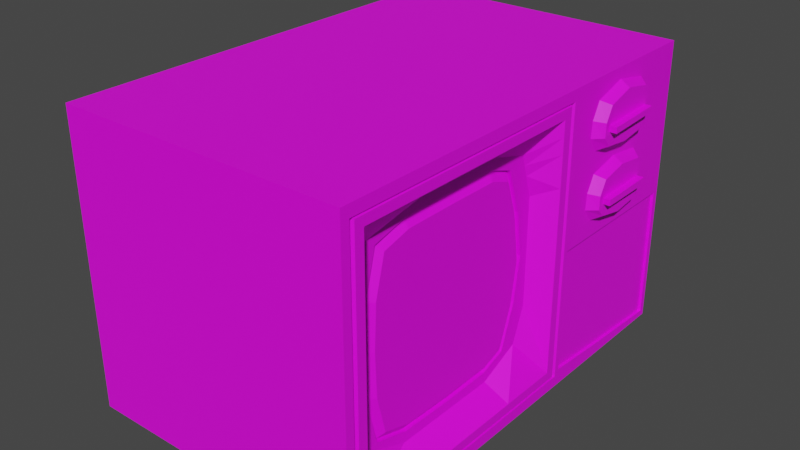 # Source: Retro_Tv.blend  (saved by Blender 2.83.19; exported with 4.5.12 LTS)
import bpy
from mathutils import Matrix  # noqa: F401  (used for matrix-valued properties, if any)

bpy.ops.wm.read_factory_settings(use_empty=True)
scene = bpy.context.scene
scene.name = 'Scene'

# ---- collections
col_collection = bpy.data.collections.new('Collection'); scene.collection.children.link(col_collection)

# ---- images (referenced by path relative to the original .blend; pixels are not part of the script)
import os
ASSET_DIR = os.environ.get("B2B_ASSET_DIR", "")  # directory of the original .blend (textures are referenced by path, not embedded)
HERE = os.path.dirname(os.path.abspath(__file__))  # packed textures are extracted next to this script under _unpacked/

def load_image(name, relpath, width, height, colorspace="sRGB"):
    """Load a texture the original file referenced (path relative to the .blend, or extracted next to this script)."""
    p = next((c for c in (os.path.join(HERE, relpath), os.path.join(ASSET_DIR, relpath)) if relpath and os.path.exists(c)), "")
    if p:
        img = bpy.data.images.load(p, check_existing=True)
        img.name = name
    else:  # same state as the original file: an image datablock whose file is absent (Cycles renders it pink)
        img = bpy.data.images.new(name, width, height)
        img.source = "FILE"
        img.filepath = "//" + (relpath or name)
    img.colorspace_settings.name = colorspace
    return img
img_pixel_background_jpg = load_image('pixel background.jpg', 'pixel background.jpg', 1024, 1024, 'sRGB')
img_albedo_tif = load_image('Albedo.tif', 'Albedo.tif', 1024, 1024, 'sRGB')

# ---- materials (node trees are filled in below, after node groups)
mat_static_001 = bpy.data.materials.new('Static.001')
mat_static_001.use_transparent_shadow = False
mat_material_001 = bpy.data.materials.new('Material.001')
mat_material_001.use_transparent_shadow = False

# ---- material node trees
mat_static_001.use_nodes = True; mat_static_001.node_tree.nodes.clear()
_N = mat_static_001.node_tree.nodes; _L = mat_static_001.node_tree.links
n0 = _N.new('ShaderNodeBsdfPrincipled'); n0.name = 'Principled BSDF'; n0.location = (10, 300)
n0.distribution = 'GGX'
n0.subsurface_method = 'BURLEY'
n0.inputs[3].default_value = 1.45
n0.inputs[27].default_value = (0.0, 0.0, 0.0, 1.0)
n0.inputs[28].default_value = 1.0
n1 = _N.new('ShaderNodeOutputMaterial'); n1.name = 'Material Output'; n1.location = (300, 300)
n2 = _N.new('ShaderNodeTexImage'); n2.name = 'Image Texture'; n2.location = (-334, 21)
n2.image = img_pixel_background_jpg
_L.new(n0.outputs[0], n1.inputs[0])
_L.new(n2.outputs[0], n0.inputs[0])
n1.is_active_output = True
mat_material_001.use_nodes = True; mat_material_001.node_tree.nodes.clear()
_N = mat_material_001.node_tree.nodes; _L = mat_material_001.node_tree.links
n0 = _N.new('ShaderNodeBsdfPrincipled'); n0.name = 'Principled BSDF'; n0.location = (10, 300)
n0.distribution = 'GGX'
n0.subsurface_method = 'BURLEY'
n0.inputs[3].default_value = 1.45
n0.inputs[27].default_value = (0.0, 0.0, 0.0, 1.0)
n0.inputs[28].default_value = 1.0
n1 = _N.new('ShaderNodeOutputMaterial'); n1.name = 'Material Output'; n1.location = (300, 300)
n2 = _N.new('ShaderNodeTexImage'); n2.name = 'Image Texture'; n2.location = (-343, 220)
n2.image = img_albedo_tif
_L.new(n0.outputs[0], n1.inputs[0])
_L.new(n2.outputs[0], n0.inputs[0])
n1.is_active_output = True

# ---- world
world_world = bpy.data.worlds.new('World'); scene.world = world_world
world_world.use_nodes = True; world_world.node_tree.nodes.clear()
_N = world_world.node_tree.nodes; _L = world_world.node_tree.links
n0 = _N.new('ShaderNodeOutputWorld'); n0.name = 'World Output'; n0.location = (300, 300)
n1 = _N.new('ShaderNodeBackground'); n1.name = 'Background'; n1.location = (10, 300)
n1.inputs[0].default_value = (0.05088, 0.05088, 0.05088, 1.0)
_L.new(n1.outputs[0], n0.inputs[0])
n0.is_active_output = True
world_world.color = (0.05088, 0.05088, 0.05088)
world_world.use_sun_shadow = False
world_world.sun_shadow_jitter_overblur = 0.0

# ---- meshes
me_cube_001 = bpy.data.meshes.new('Cube.001')
me_cube_001.from_pydata([(-1.0, -1.0, -1.0), (-1.0, -1.0, 1.0), (-1.0, 2.087, -1.0), (-1.0, 2.087, 1.0), (1.0, -0.8439, -0.8472), (1.0, -0.8439, 0.8472), (1.0, 0.8439, -0.8472), (1.0, 0.8439, 0.8472), (1.0, 1.692, 0.8743), (1.0, 2.048, -0.959), (1.0, -1.0, -1.0), (1.0, -1.0, 1.0), (0.8521, 0.5421, 0.6015), (0.8521, 0.5421, -0.5918), (0.851, -0.6018, -0.5918), (0.851, -0.6018, 0.6015), (0.8524, 0.6622, 0.6508), (0.8524, 0.6622, -0.6059), (0.8508, -0.6787, -0.6059), (0.8508, -0.6787, 0.6508), (-1.0, -1.0, 0.0), (-1.0, 2.087, 0.0), (1.0, 1.686, 0.06408), (1.0, -1.0, 0.0), (1.0, 0.8439, 0.0), (1.0, -0.8439, 0.0), (0.8524, 0.7542, -2.812e-09), (0.8508, -0.7542, 7.209e-10), (0.8523, 0.6902, -2.662e-09), (0.8509, -0.6902, 5.71e-10), (-1.0, 0.0, -1.0), (-1.0, 0.0, 1.0), (1.0, 0.0, -1.0), (1.0, 0.0, 1.0), (1.0, 0.0, -0.8472), (1.0, 0.0, 0.8472), (0.8516, -4.755e-07, -0.7293), (0.8516, -4.79e-07, 0.7293), (0.8516, -4.757e-07, -0.6654), (0.8516, -4.788e-07, 0.6654), (-1.0, 0.0, 0.0), (-1.0, -0.5, -1.0), (1.0, -0.5, 1.0), (1.0, -0.4219, 0.8472), (0.8512, -0.3771, 0.7293), (0.8512, -0.3694, 0.663), (-1.0, -0.5, 1.0), (1.0, -0.5, -1.0), (1.0, -0.4219, -0.8472), (0.8512, -0.3771, -0.7293), (0.8512, -0.3694, -0.6571), (-1.0, -0.5, 0.0), (-1.0, 0.5, 1.0), (1.0, 0.5, -1.0), (1.0, 0.4219, -0.8472), (0.852, 0.3771, -0.7293), (0.852, 0.362, -0.6571), (-1.0, 0.5, 0.0), (-1.0, 0.5, -1.0), (1.0, 0.5, 1.0), (1.0, 0.4219, 0.8472), (0.852, 0.3771, 0.7293), (0.852, 0.362, 0.663), (-1.0, 2.087, -0.5), (1.0, 2.048, -0.5), (1.0, -1.0, -0.5), (1.0, 0.8439, -0.4236), (1.0, -0.8439, -0.4236), (0.8524, 0.7542, -0.3647), (0.8508, -0.7542, -0.3647), (0.8522, 0.6455, -0.2959), (0.8509, -0.6774, -0.2959), (-1.0, -1.0, -0.5), (-1.0, 0.0, -0.5), (-1.0, -0.5, -0.5), (-1.0, 0.5, -0.5), (-1.0, -1.0, 0.5), (-1.0, 2.087, 0.5), (1.0, 1.686, 0.405), (1.0, -1.0, 0.5), (1.0, 0.8439, 0.4236), (1.0, -0.8439, 0.4236), (0.8524, 0.7542, 0.3647), (0.8508, -0.7542, 0.3647), (0.8523, 0.6455, 0.3008), (0.8509, -0.6774, 0.3008), (-1.0, 0.0, 0.5), (-1.0, -0.5, 0.5), (-1.0, 0.5, 0.5), (0.8696, 0.587, -0.2814), (0.8695, 0.4949, -0.5451), (0.8694, 0.3508, -0.5973), (0.8686, -0.3614, 0.603), (0.8684, -0.5522, 0.5526), (0.8684, -0.6177, -0.2871), (0.8684, -0.5522, -0.5434), (0.8696, 0.587, 0.2865), (0.8697, 0.6296, 7.234e-05), (0.8684, -0.6177, 0.2921), (0.8684, -0.6301, 2.103e-05), (0.8686, -0.4136, 6.501e-08), (0.8686, -0.3605, -0.5973), (0.869, 1.551e-05, -0.6054), (0.8694, 0.3519, 0.603), (0.869, 2.524e-05, 0.6054), (0.8695, 0.4361, 6.302e-08), (0.869, 2.929e-05, 6.404e-08), (0.869, 2.929e-05, -0.3327), (0.869, 2.929e-05, 0.3327), (0.8686, -0.3915, -0.3286), (0.8686, -0.3915, 0.3315), (0.8695, 0.4949, 0.5542), (0.8694, 0.3991, 0.3315), (0.8694, 0.3991, -0.3286), (0.8235, 0.6455, -0.2959), (0.8234, 0.5421, -0.5918), (0.8232, 0.362, -0.6571), (0.8224, -0.3694, 0.663), (0.8222, -0.6017, 0.6015), (0.8221, -0.6774, -0.2959), (0.8222, -0.6017, -0.5918), (0.8235, 0.6455, 0.3008), (0.8235, 0.6903, 6.242e-08), (0.8221, -0.6774, 0.3008), (0.8221, -0.6902, 6.566e-08), (0.8224, -0.3694, -0.6571), (0.8228, 2.929e-05, -0.6654), (0.8232, 0.362, 0.663), (0.8228, 2.929e-05, 0.6654), (0.8234, 0.5421, 0.6015), (0.9724, 0.9219, 0.9236), (0.9724, 0.9219, -0.9236), (0.9724, -0.9219, -0.9236), (0.9724, -0.9219, 0.9236), (0.9724, -0.9219, 0.0), (0.9724, 0.9219, 0.0), (0.9724, 0.0, 0.9236), (0.9724, 0.0, -0.9236), (0.9724, -0.461, 0.9236), (0.9724, -0.461, -0.9236), (0.9724, 0.461, -0.9236), (0.9724, 0.461, 0.9236), (0.9724, -0.9219, -0.4618), (0.9724, 0.9219, -0.4618), (0.9724, 0.9219, 0.4618), (0.9724, -0.9219, 0.4618), (1.0, 0.9783, -0.8895), (1.0, -0.9397, -0.9254), (1.0, -0.9397, 0.0), (1.0, 1.215, 0.07835), (1.0, 0.0, 0.9254), (1.0, 0.0, -0.9254), (1.0, -0.4698, 0.9254), (1.0, -0.4698, -0.9254), (1.0, 0.4698, -0.9254), (1.0, 0.4698, 0.9254), (1.0, -0.9397, -0.4627), (1.0, 0.9783, -0.4627), (1.0, 1.215, 0.3866), (1.0, -0.9397, 0.4627), (1.0, 1.21, 0.8565), (1.0, -0.9397, 0.9254), (1.0, 0.9077, 0.9096), (1.0, -0.9077, 0.9096), (1.0, 0.9077, -0.9096), (1.0, -0.9077, -0.9096), (1.0, -0.9077, 0.0), (1.0, 0.9077, 0.0), (1.0, 0.0, 0.9096), (1.0, 0.0, -0.9096), (1.0, -0.4539, 0.9096), (1.0, -0.4539, -0.9096), (1.0, 0.4539, -0.9096), (1.0, 0.4539, 0.9096), (1.0, -0.9077, -0.4548), (1.0, 0.9077, -0.4548), (1.0, 0.9077, 0.4548), (1.0, -0.9077, 0.4548), (1.0, 1.692, 0.5401), (1.0, 2.048, -0.03868), (1.0, 0.9783, -0.03868), (1.0, 1.21, 0.5379), (1.0, 2.087, 1.0), (1.0, 2.087, 0.5), (1.0, 0.9397, 0.4627), (1.0, 0.9397, 0.9254), (1.0, 1.442, -0.9241), (1.0, -0.9698, -0.9627), (1.0, -0.9698, 0.0), (1.0, 1.44, -0.03868), (1.0, 0.0, 0.9627), (1.0, 0.0, -0.9627), (1.0, -0.4849, 0.9627), (1.0, -0.4849, -0.9627), (1.0, 0.4849, -0.9627), (1.0, 0.4849, 0.9627), (1.0, -0.9698, -0.4813), (1.0, 1.44, 0.4813), (1.0, -0.9698, 0.4813), (1.0, 1.44, 0.9627), (1.0, -0.9698, 0.9627), (1.0, 1.44, 0.03225), (1.0, 1.44, 0.4372), (1.0, 1.44, 0.5083), (1.0, 1.44, 0.9238), (-1.0, 2.087, 0.25), (1.0, 2.087, 0.25), (1.0, -1.0, 0.25), (1.0, 0.8439, 0.2118), (1.0, -0.8439, 0.2118), (0.8524, 0.7542, 0.1823), (0.8508, -0.7542, 0.1823), (0.8523, 0.6679, 0.1504), (0.8509, -0.6838, 0.1504), (-1.0, 0.0, 0.25), (-1.0, -0.5, 0.25), (-1.0, 0.5, 0.25), (-1.0, -1.0, 0.25), (0.8235, 0.6679, 0.1504), (0.8221, -0.6838, 0.1504), (0.869, 2.929e-05, 0.1663), (0.8686, -0.4026, 0.1657), (0.8694, 0.4176, 0.1657), (0.8696, 0.6083, 0.1433), (0.8684, -0.6239, 0.146), (0.9724, -0.9219, 0.2309), (0.9724, 0.9219, 0.2309), (1.0, -0.9397, 0.2313), (1.0, 0.9397, 0.2313), (1.0, 0.9077, 0.2274), (1.0, -0.9077, 0.2274), (1.0, 1.74, 0.1719), (1.0, 1.148, 0.1698), (1.0, -0.9698, 0.2407), (-1.0, -1.0, 0.75), (-1.0, 2.087, 0.75), (1.0, 2.087, 0.75), (1.0, -1.0, 0.75), (1.0, 0.8439, 0.6354), (1.0, -0.8439, 0.6354), (0.8524, 0.7082, 0.5077), (0.8508, -0.7165, 0.5077), (0.8522, 0.5938, 0.4511), (0.8509, -0.6396, 0.4511), (-1.0, 0.0, 0.75), (-1.0, -0.5, 0.75), (-1.0, 0.5, 0.75), (0.8234, 0.5938, 0.4511), (0.8221, -0.6396, 0.4511), (0.869, 2.726e-05, 0.469), (0.8686, -0.3764, 0.4672), (0.8694, 0.3755, 0.4672), (0.8696, 0.5409, 0.4203), (0.8684, -0.5849, 0.4223), (0.9724, 0.9219, 0.6927), (0.9724, -0.9219, 0.6927), (1.0, 0.9397, 0.694), (1.0, -0.9397, 0.694), (1.0, -0.9077, 0.6822), (1.0, 0.9077, 0.6822), (1.0, 1.745, 0.6532), (1.0, 1.143, 0.6345), (1.0, -0.9698, 0.722), (1.064, 1.643, 0.1974), (1.064, 1.611, 0.1382), (1.064, 1.442, 0.1172), (1.064, 1.443, 0.3522), (1.064, 1.611, 0.3309), (1.064, 1.248, 0.1958), (1.064, 1.286, 0.3182), (1.064, 1.645, 0.6791), (1.064, 1.613, 0.6097), (1.064, 1.441, 0.588), (1.064, 1.443, 0.8405), (1.064, 1.285, 0.7942), (1.064, 1.245, 0.6647), (1.064, 1.286, 0.1481), (1.064, 1.283, 0.6083), (1.064, 1.614, 0.8069), (1.064, 1.441, 0.6717), (1.064, 1.441, 0.1966), (1.064, 1.687, 0.1719), (1.064, 1.643, 0.09984), (1.064, 1.441, 0.07468), (1.064, 1.441, 0.3947), (1.064, 1.643, 0.3693), (1.064, 1.202, 0.1702), (1.064, 1.257, 0.3547), (1.064, 1.689, 0.6518), (1.064, 1.646, 0.5715), (1.064, 1.441, 0.5456), (1.064, 1.441, 0.8837), (1.064, 1.254, 0.8289), (1.064, 1.199, 0.6366), (1.064, 1.257, 0.1111), (1.064, 1.254, 0.5697), (1.064, 1.646, 0.8434), (-1.0, -1.0, 0.375), (0.9724, 0.9219, 0.3464), (1.0, 0.9397, 0.347), (1.0, 0.9077, 0.3411), (1.0, 1.157, 0.2768), (-1.0, 2.087, 0.375), (1.0, 2.087, 0.375), (1.0, -1.0, 0.375), (1.0, 0.8439, 0.3177), (1.0, -0.8439, 0.3177), (0.8524, 0.7542, 0.2735), (0.8508, -0.7542, 0.2735), (0.8523, 0.6567, 0.2256), (0.8509, -0.6806, 0.2256), (-1.0, 0.0, 0.375), (-1.0, -0.5, 0.375), (-1.0, 0.5, 0.375), (0.8235, 0.6567, 0.2256), (0.8221, -0.6806, 0.2256), (0.869, 2.929e-05, 0.2495), (0.8686, -0.397, 0.2486), (0.8694, 0.4083, 0.2486), (0.8696, 0.5976, 0.2149), (0.8684, -0.6208, 0.2191), (0.9724, -0.9219, 0.3464), (1.0, -0.9397, 0.347), (1.0, -0.9077, 0.3411), (1.0, 1.736, 0.287), (1.0, -0.9698, 0.361), (1.064, 1.205, 0.2611), (1.064, 1.442, 0.2412), (1.064, 1.688, 0.2692), (1.064, 1.242, 0.2378), (1.064, 1.65, 0.2447), (-1.0, -1.0, 0.875), (0.9724, 0.9219, 0.8082), (1.0, 0.9397, 0.8097), (1.0, 0.9077, 0.7959), (1.0, 1.152, 0.7441), (-1.0, 2.087, 0.875), (1.0, 2.087, 0.875), (1.0, -1.0, 0.875), (1.0, 0.8439, 0.7413), (1.0, -0.8439, 0.7413), (0.8524, 0.6852, 0.5792), (0.8508, -0.6976, 0.5792), (0.8522, 0.5679, 0.5263), (0.8509, -0.6207, 0.5263), (-1.0, 0.0, 0.875), (-1.0, -0.5, 0.875), (-1.0, 0.5, 0.875), (0.8234, 0.568, 0.5263), (0.8222, -0.6206, 0.5263), (0.869, 2.625e-05, 0.5372), (0.8686, -0.3689, 0.5351), (0.8694, 0.3637, 0.5351), (0.8695, 0.5179, 0.4873), (0.8684, -0.5685, 0.4874), (0.9724, -0.9219, 0.8082), (1.0, -0.9397, 0.8097), (1.0, -0.9077, 0.7959), (1.0, 1.742, 0.7623), (1.0, -0.9698, 0.8423), (1.064, 1.202, 0.7313), (1.064, 1.442, 0.7123), (1.064, 1.691, 0.7462), (1.064, 1.24, 0.7058), (1.064, 1.653, 0.719), (1.111, 1.248, 0.1958), (1.111, 1.441, 0.1966), (1.111, 1.643, 0.1974), (1.111, 1.245, 0.6647), (1.111, 1.441, 0.6717), (1.111, 1.645, 0.6791), (1.111, 1.65, 0.2447), (1.111, 1.653, 0.719), (1.111, 1.442, 0.2412), (1.111, 1.242, 0.2378), (1.111, 1.442, 0.7123), (1.111, 1.24, 0.7058), (1.0, 2.087, -0.5), (1.0, 2.087, -1.0), (1.0, 1.44, -0.9627), (1.0, 1.44, 0.0), (1.0, 2.087, 0.0), (1.0, 0.9397, -0.4627), (1.0, 0.9397, 0.0), (1.0, 0.9397, -0.9254), (0.9826, 1.44, -0.4813), (0.9826, 2.048, -0.5), (0.9826, 0.9783, -0.4627), (0.9826, 1.44, -0.03868), (0.9826, 1.442, -0.9241), (0.9826, 2.048, -0.959), (0.9826, 2.048, -0.03868), (0.9826, 0.9783, -0.03868), (0.9826, 0.9783, -0.8895)], [], [(347, 52, 3, 336), (336, 3, 182, 337), (67, 4, 18, 69), (338, 11, 1, 331), (41, 47, 10, 0), (42, 46, 1, 11), (179, 189, 388, 391), (193, 187, 10, 47), (195, 199, 182, 59), (359, 200, 11, 338), (343, 12, 129, 348), (54, 6, 17, 55), (43, 5, 19, 44), (339, 7, 16, 341), (70, 13, 17, 68), (50, 14, 18, 49), (62, 12, 16, 61), (344, 15, 19, 342), (71, 29, 27, 69), (212, 28, 26, 210), (66, 24, 26, 68), (50, 38, 126, 125), (196, 188, 23, 65), (181, 203, 290, 295), (65, 23, 20, 72), (209, 25, 27, 211), (63, 21, 381, 377), (75, 57, 21, 63), (74, 51, 40, 73), (38, 56, 116, 126), (45, 39, 37, 44), (56, 38, 36, 55), (60, 35, 37, 61), (48, 34, 36, 49), (12, 62, 127, 129), (192, 190, 33, 42), (194, 191, 32, 53), (59, 52, 31, 33), (58, 53, 32, 30), (346, 46, 31, 345), (331, 1, 46, 346), (200, 192, 42, 11), (4, 48, 49, 18), (15, 45, 44, 19), (72, 20, 51, 74), (29, 71, 119, 124), (38, 50, 49, 36), (35, 43, 44, 37), (39, 45, 117, 128), (191, 193, 47, 32), (33, 31, 46, 42), (30, 32, 47, 41), (2, 378, 53, 58), (182, 3, 52, 59), (379, 194, 53, 378), (70, 28, 122, 114), (7, 60, 61, 16), (13, 56, 55, 17), (71, 14, 120, 119), (73, 40, 57, 75), (39, 62, 61, 37), (34, 54, 55, 36), (190, 195, 59, 33), (345, 31, 52, 347), (30, 73, 75, 58), (14, 50, 125, 120), (213, 29, 124, 219), (0, 72, 74, 41), (45, 15, 118, 117), (41, 74, 73, 30), (58, 75, 63, 2), (2, 63, 377, 378), (10, 65, 72, 0), (187, 196, 65, 10), (309, 84, 121, 314), (6, 66, 68, 17), (14, 71, 69, 18), (28, 70, 68, 26), (180, 157, 387, 392), (25, 67, 69, 27), (311, 86, 88, 313), (56, 13, 115, 116), (243, 85, 123, 248), (297, 76, 87, 312), (312, 87, 86, 311), (62, 39, 128, 127), (239, 81, 83, 241), (335, 261, 293, 360), (242, 84, 82, 240), (310, 85, 83, 308), (305, 80, 82, 307), (13, 70, 114, 115), (325, 198, 79, 304), (304, 79, 76, 297), (302, 77, 183, 303), (313, 88, 77, 302), (351, 92, 93, 354), (109, 100, 99, 94), (113, 105, 106, 107), (352, 103, 104, 350), (107, 106, 100, 109), (350, 104, 92, 351), (353, 111, 103, 352), (89, 97, 105, 113), (90, 89, 113, 91), (102, 107, 109, 101), (91, 113, 107, 102), (101, 109, 94, 95), (319, 96, 112, 318), (316, 108, 110, 317), (318, 112, 108, 316), (317, 110, 98, 320), (89, 90, 115, 114), (90, 91, 116, 115), (93, 92, 117, 118), (95, 94, 119, 120), (223, 97, 122, 218), (320, 98, 123, 315), (102, 101, 125, 126), (104, 103, 127, 128), (92, 104, 128, 117), (101, 95, 120, 125), (91, 102, 126, 116), (103, 111, 129, 127), (97, 89, 114, 122), (94, 99, 124, 119), (252, 96, 121, 247), (354, 93, 118, 349), (323, 177, 145, 321), (259, 176, 144, 254), (167, 175, 143, 135), (165, 174, 142, 132), (168, 173, 141, 136), (164, 172, 140, 131), (169, 171, 139, 137), (163, 170, 138, 133), (172, 169, 137, 140), (170, 168, 136, 138), (229, 167, 135, 226), (174, 166, 134, 142), (357, 163, 133, 355), (173, 162, 130, 141), (171, 165, 132, 139), (175, 164, 131, 143), (321, 145, 159, 322), (254, 144, 184, 256), (135, 143, 382, 383), (132, 142, 156, 147), (136, 141, 155, 150), (131, 140, 154, 384), (137, 139, 153, 151), (133, 138, 152, 161), (140, 137, 151, 154), (138, 136, 150, 152), (226, 135, 383, 228), (142, 134, 148, 156), (355, 133, 161, 356), (141, 130, 185, 155), (139, 132, 147, 153), (143, 131, 384, 382), (66, 6, 164, 175), (48, 4, 165, 171), (60, 7, 162, 173), (340, 5, 163, 357), (67, 25, 166, 174), (208, 24, 167, 229), (43, 35, 168, 170), (54, 34, 169, 172), (5, 43, 170, 163), (34, 48, 171, 169), (6, 54, 172, 164), (35, 60, 173, 168), (4, 67, 174, 165), (24, 66, 175, 167), (238, 80, 176, 259), (306, 81, 177, 323), (231, 22, 381, 206), (201, 149, 383, 380), (202, 78, 183, 197), (301, 158, 184, 299), (260, 178, 183, 236), (203, 181, 184, 197), (204, 8, 182, 199), (335, 160, 185, 333), (160, 204, 199, 185), (178, 203, 197, 183), (158, 202, 197, 184), (22, 201, 380, 381), (322, 159, 198, 325), (202, 158, 287, 284), (146, 186, 389, 393), (147, 156, 196, 187), (150, 155, 195, 190), (384, 154, 194, 379), (151, 153, 193, 191), (161, 152, 192, 200), (154, 151, 191, 194), (152, 150, 190, 192), (301, 232, 286, 326), (156, 148, 188, 196), (356, 161, 200, 359), (155, 185, 199, 195), (153, 147, 187, 193), (186, 9, 390, 389), (204, 160, 292, 291), (148, 227, 233, 188), (149, 232, 228, 383), (324, 231, 206, 303), (25, 209, 230, 166), (305, 208, 229, 300), (298, 226, 228, 299), (134, 225, 227, 148), (300, 229, 226, 298), (166, 230, 225, 134), (99, 224, 219, 124), (319, 223, 218, 314), (100, 221, 224, 99), (105, 222, 220, 106), (106, 220, 221, 100), (97, 223, 222, 105), (57, 216, 205, 21), (21, 205, 206, 381), (23, 207, 217, 20), (188, 233, 207, 23), (24, 208, 210, 26), (29, 213, 211, 27), (51, 215, 214, 40), (20, 217, 215, 51), (40, 214, 216, 57), (28, 212, 218, 122), (310, 213, 219, 315), (306, 209, 211, 308), (149, 201, 283, 294), (309, 212, 210, 307), (159, 257, 262, 198), (261, 181, 295, 293), (181, 261, 256, 184), (358, 260, 236, 337), (339, 238, 259, 334), (81, 239, 258, 177), (145, 255, 257, 159), (332, 254, 256, 333), (177, 258, 255, 145), (334, 259, 254, 332), (98, 253, 248, 123), (353, 252, 247, 348), (96, 252, 251, 112), (108, 249, 250, 110), (112, 251, 249, 108), (110, 250, 253, 98), (343, 242, 240, 341), (78, 202, 284, 285), (340, 239, 241, 342), (344, 243, 248, 349), (86, 244, 246, 88), (76, 234, 245, 87), (87, 245, 244, 86), (85, 243, 241, 83), (80, 238, 240, 82), (84, 242, 247, 121), (198, 262, 237, 79), (79, 237, 234, 76), (77, 235, 236, 183), (88, 246, 235, 77), (280, 265, 264, 263), (279, 272, 271, 270), (275, 277, 272, 279), (268, 276, 265, 280), (263, 330, 371, 367), (279, 270, 370, 369), (330, 327, 373, 371), (364, 361, 375, 372), (8, 204, 291, 296), (22, 231, 281, 282), (324, 78, 285, 328), (178, 260, 288, 289), (201, 22, 282, 283), (358, 8, 296, 362), (232, 149, 294, 286), (203, 178, 289, 290), (263, 264, 282, 281), (264, 265, 283, 282), (266, 267, 285, 284), (329, 269, 287, 326), (270, 271, 289, 288), (271, 272, 290, 289), (274, 273, 291, 292), (363, 274, 292, 360), (265, 276, 294, 283), (269, 266, 284, 287), (272, 277, 295, 290), (273, 278, 296, 291), (330, 263, 281, 328), (276, 268, 286, 294), (364, 270, 288, 362), (277, 275, 293, 295), (267, 330, 328, 285), (268, 329, 326, 286), (231, 324, 328, 281), (266, 327, 330, 267), (269, 329, 327, 266), (84, 309, 307, 82), (81, 306, 308, 83), (85, 310, 315, 123), (96, 319, 314, 121), (176, 300, 298, 144), (144, 298, 299, 184), (80, 305, 300, 176), (78, 324, 303, 183), (158, 301, 326, 287), (227, 322, 325, 233), (232, 301, 299, 228), (209, 306, 323, 230), (225, 321, 322, 227), (230, 323, 321, 225), (224, 320, 315, 219), (221, 317, 320, 224), (222, 318, 316, 220), (220, 316, 317, 221), (223, 319, 318, 222), (216, 313, 302, 205), (205, 302, 303, 206), (207, 304, 297, 217), (233, 325, 304, 207), (208, 305, 307, 210), (213, 310, 308, 211), (215, 312, 311, 214), (217, 297, 312, 215), (214, 311, 313, 216), (212, 309, 314, 218), (278, 364, 362, 296), (275, 363, 360, 293), (260, 358, 362, 288), (273, 361, 364, 278), (274, 363, 361, 273), (15, 344, 349, 118), (5, 340, 342, 19), (12, 343, 341, 16), (111, 353, 348, 129), (162, 334, 332, 130), (130, 332, 333, 185), (7, 339, 334, 162), (8, 358, 337, 182), (257, 356, 359, 262), (261, 335, 333, 256), (239, 340, 357, 258), (255, 355, 356, 257), (258, 357, 355, 255), (253, 354, 349, 248), (252, 353, 352, 251), (249, 350, 351, 250), (251, 352, 350, 249), (250, 351, 354, 253), (160, 335, 360, 292), (244, 345, 347, 246), (234, 331, 346, 245), (245, 346, 345, 244), (243, 344, 342, 241), (238, 339, 341, 240), (242, 343, 348, 247), (262, 359, 338, 237), (237, 338, 331, 234), (235, 336, 337, 236), (246, 347, 336, 235), (374, 365, 366, 373), (373, 366, 367, 371), (376, 368, 369, 375), (375, 369, 370, 372), (361, 363, 376, 375), (268, 280, 366, 365), (327, 329, 374, 373), (363, 275, 368, 376), (329, 268, 365, 374), (280, 263, 367, 366), (275, 279, 369, 368), (270, 364, 372, 370), (64, 9, 378, 377), (9, 186, 379, 378), (189, 179, 381, 380), (179, 64, 377, 381), (157, 180, 383, 382), (146, 157, 382, 384), (186, 146, 384, 379), (180, 189, 380, 383), (385, 389, 390, 386), (388, 385, 386, 391), (392, 387, 385, 388), (387, 393, 389, 385), (9, 64, 386, 390), (189, 180, 392, 388), (157, 146, 393, 387), (64, 179, 391, 386)])
me_cube_001.polygons.foreach_set('material_index', [1, 1, 1, 1, 1, 1, 1, 1, 1, 1, 1, 1, 1, 1, 1, 1, 1, 1, 1, 1, 1, 1, 1, 1, 1, 1, 1, 1, 1, 1, 1, 1, 1, 1, 1, 1, 1, 1, 1, 1, 1, 1, 1, 1, 1, 1, 1, 1, 1, 1, 1, 1, 1, 1, 1, 1, 1, 1, 1, 1, 1, 1, 1, 1, 1, 1, 1, 1, 1, 1, 1, 1, 1, 1, 1, 1, 1, 1, 1, 1, 1, 1, 1, 1, 1, 1, 1, 1, 1, 1, 1, 1, 1, 1, 1, 1, 0, 0, 0, 0, 0, 0, 0, 0, 0, 0, 0, 0, 0, 0, 0, 0, 0, 0, 0, 0, 0, 0, 0, 0, 0, 0, 0, 0, 0, 0, 0, 0, 1, 1, 1, 1, 1, 1, 1, 1, 1, 1, 1, 1, 1, 1, 1, 1, 1, 1, 1, 1, 1, 1, 1, 1, 1, 1, 1, 1, 1, 1, 1, 1, 1, 1, 1, 1, 1, 1, 1, 1, 1, 1, 1, 1, 1, 1, 1, 1, 1, 1, 1, 1, 1, 1, 1, 1, 1, 1, 1, 1, 1, 1, 1, 1, 1, 1, 1, 1, 1, 1, 1, 1, 1, 1, 1, 1, 1, 1, 1, 1, 1, 1, 1, 1, 1, 1, 0, 0, 0, 0, 0, 0, 1, 1, 1, 1, 1, 1, 1, 1, 1, 1, 1, 1, 1, 1, 1, 1, 1, 1, 1, 1, 1, 1, 1, 1, 0, 0, 0, 0, 0, 0, 1, 1, 1, 1, 1, 1, 1, 1, 1, 1, 1, 1, 1, 1, 1, 1, 1, 1, 1, 1, 1, 1, 1, 1, 1, 1, 1, 1, 1, 1, 1, 1, 1, 1, 1, 1, 1, 1, 1, 1, 1, 1, 1, 1, 1, 1, 1, 1, 1, 1, 1, 1, 1, 1, 0, 1, 1, 1, 1, 1, 1, 1, 1, 1, 1, 0, 0, 0, 0, 0, 1, 1, 1, 1, 1, 1, 1, 1, 1, 1, 1, 1, 1, 1, 1, 1, 1, 1, 0, 1, 1, 1, 1, 1, 1, 1, 1, 1, 0, 0, 0, 0, 0, 1, 1, 1, 1, 1, 1, 1, 1, 1, 1, 1, 1, 1, 1, 1, 1, 1, 1, 1, 1, 1, 1, 1, 1, 1, 1, 1, 1, 1, 1, 1, 1, 1, 1, 1, 1, 1, 1, 1])
_uv = me_cube_001.uv_layers.new(name='UVMap')
_uv.uv.foreach_set('vector', [0.5443, 0.1494, 0.5526, 0.1494, 0.5526, 0.3073, 0.5443, 0.3073, 0.4177, 0.679, 0.4178, 0.6914, 0.2853, 0.6932, 0.2848, 0.681, 0.06237, 0.4961, 0.07775, 0.4574, 0.0829, 0.4928, 0.06993, 0.5115, 0.2903, 0.01223, 0.2903, 9.628e-05, 0.4197, 0.001147, 0.4197, 0.01328, 0.4188, 0.2437, 0.2894, 0.2427, 0.2896, 0.1942, 0.419, 0.1952, 0.2869, 0.9502, 0.4194, 0.9484, 0.4197, 0.9981, 0.2872, 0.9999, 0.2805, 0.5883, 0.2413, 0.589, 0.2413, 0.5871, 0.2795, 0.5867, 0.1051, 0.4512, 0.07229, 0.438, 0.0715, 0.4335, 0.1047, 0.447, 0.1686, 0.7058, 0.2422, 0.6954, 0.2853, 0.6932, 0.17, 0.7097, 0.007434, 0.5948, 0.003116, 0.6049, 9.628e-05, 0.6064, 0.004582, 0.596, 0.1722, 0.6444, 0.1689, 0.6524, 0.1674, 0.6499, 0.1705, 0.643, 0.1654, 0.4882, 0.1962, 0.496, 0.1784, 0.5252, 0.1585, 0.5068, 0.1006, 0.7033, 0.06992, 0.7107, 0.07885, 0.6813, 0.1018, 0.6817, 0.1952, 0.6715, 0.1943, 0.6841, 0.1784, 0.6583, 0.1803, 0.6508, 0.1768, 0.5586, 0.1691, 0.5252, 0.1784, 0.5252, 0.1844, 0.5515, 0.1069, 0.4968, 0.08827, 0.4974, 0.0829, 0.4928, 0.1076, 0.4897, 0.1551, 0.6621, 0.1689, 0.6524, 0.1784, 0.6583, 0.1567, 0.669, 0.04355, 0.5931, 0.04154, 0.6002, 0.03553, 0.5995, 0.03737, 0.5927, 0.07175, 0.5213, 0.05997, 0.5456, 0.05643, 0.5421, 0.06993, 0.5115, 0.1794, 0.6063, 0.1804, 0.5904, 0.1849, 0.5902, 0.1854, 0.6095, 0.1961, 0.5441, 0.1974, 0.5896, 0.1849, 0.5902, 0.1844, 0.5515, 0.1069, 0.4968, 0.1321, 0.504, 0.1317, 0.5068, 0.1068, 0.4999, 0.05516, 0.4824, 0.03767, 0.5239, 0.03595, 0.5223, 0.05404, 0.4792, 0.2263, 0.6487, 0.2407, 0.6451, 0.2409, 0.6515, 0.2308, 0.6544, 0.2898, 0.1456, 0.2899, 0.09713, 0.4194, 0.09818, 0.4192, 0.1467, 0.03893, 0.5504, 0.04663, 0.5325, 0.05643, 0.5421, 0.04973, 0.5573, 0.4177, 0.5432, 0.4175, 0.592, 0.2828, 0.5923, 0.2887, 0.5408, 0.4531, 0.1494, 0.4863, 0.1494, 0.4863, 0.3073, 0.4531, 0.3073, 0.4531, 0.04986, 0.4863, 0.04986, 0.4863, 0.09962, 0.4531, 0.09962, 0.1321, 0.504, 0.1565, 0.5136, 0.1558, 0.5164, 0.1317, 0.5068, 0.1014, 0.6743, 0.1286, 0.6688, 0.1293, 0.6755, 0.1018, 0.6817, 0.1565, 0.5136, 0.1321, 0.504, 0.133, 0.4978, 0.1585, 0.5068, 0.1625, 0.6892, 0.1314, 0.6962, 0.1293, 0.6755, 0.1567, 0.669, 0.1068, 0.4688, 0.1359, 0.4785, 0.133, 0.4978, 0.1076, 0.4897, 0.1689, 0.6524, 0.1551, 0.6621, 0.1544, 0.659, 0.1674, 0.6499, 0.09778, 0.7216, 0.1331, 0.7135, 0.1335, 0.7176, 0.09711, 0.726, 0.172, 0.4727, 0.1382, 0.4621, 0.1388, 0.4583, 0.1735, 0.469, 0.2863, 0.8509, 0.4188, 0.849, 0.4191, 0.8987, 0.2866, 0.9005, 0.4185, 0.3408, 0.2891, 0.3397, 0.2892, 0.2912, 0.4187, 0.2922, 0.5443, 0.04986, 0.5526, 0.04986, 0.5526, 0.09962, 0.5443, 0.09962, 0.5443, 9.631e-05, 0.5526, 9.63e-05, 0.5526, 0.04986, 0.5443, 0.04986, 0.06264, 0.7301, 0.09778, 0.7216, 0.09711, 0.726, 0.06089, 0.7347, 0.07775, 0.4574, 0.1068, 0.4688, 0.1076, 0.4897, 0.0829, 0.4928, 0.0835, 0.6739, 0.1014, 0.6743, 0.1018, 0.6817, 0.07885, 0.6813, 0.4531, 9.634e-05, 0.4863, 9.633e-05, 0.4863, 0.04986, 0.4531, 0.04986, 0.05997, 0.5456, 0.07175, 0.5213, 0.07317, 0.5231, 0.06155, 0.5472, 0.1321, 0.504, 0.1069, 0.4968, 0.1076, 0.4897, 0.133, 0.4978, 0.1314, 0.6962, 0.1006, 0.7033, 0.1018, 0.6817, 0.1293, 0.6755, 0.1286, 0.6688, 0.1014, 0.6743, 0.1013, 0.6711, 0.1283, 0.6657, 0.1382, 0.4621, 0.1051, 0.4512, 0.1047, 0.447, 0.1388, 0.4583, 0.2866, 0.9005, 0.4191, 0.8987, 0.4194, 0.9484, 0.2869, 0.9502, 0.4187, 0.2922, 0.2892, 0.2912, 0.2894, 0.2427, 0.4188, 0.2437, 0.4179, 0.4947, 0.2885, 0.4937, 0.2891, 0.3397, 0.4185, 0.3408, 0.2853, 0.6932, 0.4178, 0.6914, 0.4188, 0.849, 0.2863, 0.8509, 0.2424, 0.4879, 0.172, 0.4727, 0.1735, 0.469, 0.2885, 0.4937, 0.1768, 0.5586, 0.1804, 0.5904, 0.1783, 0.5905, 0.1749, 0.5594, 0.1943, 0.6841, 0.1625, 0.6892, 0.1567, 0.669, 0.1784, 0.6583, 0.1691, 0.5252, 0.1565, 0.5136, 0.1585, 0.5068, 0.1784, 0.5252, 0.07175, 0.5213, 0.08827, 0.4974, 0.08914, 0.5005, 0.07317, 0.5231, 0.4531, 0.09962, 0.4863, 0.09962, 0.4863, 0.1494, 0.4531, 0.1494, 0.1286, 0.6688, 0.1551, 0.6621, 0.1567, 0.669, 0.1293, 0.6755, 0.1359, 0.4785, 0.1654, 0.4882, 0.1585, 0.5068, 0.133, 0.4978, 0.1331, 0.7135, 0.1686, 0.7058, 0.17, 0.7097, 0.1335, 0.7176, 0.5443, 0.09962, 0.5526, 0.09962, 0.5526, 0.1494, 0.5443, 0.1494, 0.4199, 0.09962, 0.4531, 0.09962, 0.4531, 0.1494, 0.4199, 0.1494, 0.08827, 0.4974, 0.1069, 0.4968, 0.1068, 0.4999, 0.08914, 0.5005, 0.0548, 0.5585, 0.05997, 0.5456, 0.06155, 0.5472, 0.05643, 0.5599, 0.4199, 9.635e-05, 0.4531, 9.634e-05, 0.4531, 0.04986, 0.4199, 0.04986, 0.1014, 0.6743, 0.0835, 0.6739, 0.08354, 0.6707, 0.1013, 0.6711, 0.4199, 0.04986, 0.4531, 0.04986, 0.4531, 0.09962, 0.4199, 0.09962, 0.4199, 0.1494, 0.4531, 0.1494, 0.4531, 0.3073, 0.4199, 0.3073, 0.4179, 0.4947, 0.4177, 0.5432, 0.2887, 0.5408, 0.2885, 0.4937, 0.2896, 0.1942, 0.2898, 0.1456, 0.4192, 0.1467, 0.419, 0.1952, 0.07229, 0.438, 0.05516, 0.4824, 0.05404, 0.4792, 0.0715, 0.4335, 0.1787, 0.6139, 0.1777, 0.6216, 0.1758, 0.6208, 0.1768, 0.6134, 0.1962, 0.496, 0.1961, 0.5441, 0.1844, 0.5515, 0.1784, 0.5252, 0.08827, 0.4974, 0.07175, 0.5213, 0.06993, 0.5115, 0.0829, 0.4928, 0.1804, 0.5904, 0.1768, 0.5586, 0.1844, 0.5515, 0.1849, 0.5902, 0.2094, 0.5852, 0.2077, 0.5398, 0.209, 0.5398, 0.2106, 0.5835, 0.04663, 0.5325, 0.06237, 0.4961, 0.06993, 0.5115, 0.05643, 0.5421, 0.5111, 0.09962, 0.5194, 0.09962, 0.5194, 0.1494, 0.5111, 0.1494, 0.1565, 0.5136, 0.1691, 0.5252, 0.1674, 0.5273, 0.1558, 0.5164, 0.04559, 0.5861, 0.04979, 0.5717, 0.05153, 0.573, 0.04732, 0.5872, 0.5111, 9.628e-05, 0.5194, 9.631e-05, 0.5194, 0.04986, 0.5111, 0.04986, 0.5111, 0.04986, 0.5194, 0.04986, 0.5194, 0.09962, 0.5111, 0.09962, 0.1551, 0.6621, 0.1286, 0.6688, 0.1283, 0.6657, 0.1544, 0.659, 0.02369, 0.586, 0.03132, 0.5683, 0.04309, 0.5725, 0.03925, 0.5858, 0.222, 0.6737, 0.2214, 0.6601, 0.2277, 0.6608, 0.2277, 0.6719, 0.1743, 0.6369, 0.1777, 0.6216, 0.1851, 0.6282, 0.1821, 0.6432, 0.05229, 0.565, 0.04979, 0.5717, 0.04309, 0.5725, 0.04643, 0.565, 0.1973, 0.6242, 0.1969, 0.6358, 0.1851, 0.6282, 0.1853, 0.6189, 0.1691, 0.5252, 0.1768, 0.5586, 0.1749, 0.5594, 0.1674, 0.5273, 0.0247, 0.5545, 0.02039, 0.5646, 0.01803, 0.5645, 0.0225, 0.554, 0.2901, 0.06074, 0.2901, 0.04861, 0.4195, 0.04966, 0.4195, 0.06179, 0.4176, 0.6293, 0.4176, 0.6417, 0.2836, 0.6432, 0.2835, 0.6307, 0.5111, 0.1494, 0.5194, 0.1494, 0.5194, 0.3073, 0.5111, 0.3073, 0.5002, 0.4158, 0.5047, 0.4153, 0.5011, 0.4337, 0.4969, 0.4354, 0.4429, 0.4159, 0.4646, 0.4191, 0.4641, 0.4408, 0.4451, 0.4384, 0.4439, 0.3378, 0.4657, 0.3344, 0.4652, 0.3779, 0.4431, 0.3772, 0.5011, 0.3426, 0.5056, 0.3438, 0.5056, 0.379, 0.501, 0.3789, 0.4431, 0.3772, 0.4652, 0.3779, 0.4646, 0.4191, 0.4429, 0.4159, 0.501, 0.3789, 0.5056, 0.379, 0.5047, 0.4153, 0.5002, 0.4158, 0.4983, 0.3273, 0.5026, 0.3298, 0.5056, 0.3438, 0.5011, 0.3426, 0.4471, 0.3192, 0.4658, 0.3151, 0.4657, 0.3344, 0.4439, 0.3378, 0.43, 0.3282, 0.4471, 0.3192, 0.4439, 0.3378, 0.4264, 0.3419, 0.425, 0.3767, 0.4431, 0.3772, 0.4429, 0.4159, 0.4254, 0.4125, 0.4264, 0.3419, 0.4439, 0.3378, 0.4431, 0.3772, 0.425, 0.3767, 0.4254, 0.4125, 0.4429, 0.4159, 0.4451, 0.4384, 0.4289, 0.4308, 0.4802, 0.3185, 0.4849, 0.3198, 0.4877, 0.3387, 0.4822, 0.3376, 0.4818, 0.3784, 0.4873, 0.3785, 0.4867, 0.4176, 0.4811, 0.418, 0.4822, 0.3376, 0.4877, 0.3387, 0.4873, 0.3785, 0.4818, 0.3784, 0.4811, 0.418, 0.4867, 0.4176, 0.4838, 0.4402, 0.4789, 0.4404, 0.4471, 0.3192, 0.43, 0.3282, 0.4264, 0.3225, 0.4458, 0.3117, 0.43, 0.3282, 0.4264, 0.3419, 0.4214, 0.3402, 0.4264, 0.3225, 0.5011, 0.4337, 0.5047, 0.4153, 0.5098, 0.4166, 0.505, 0.4396, 0.4289, 0.4308, 0.4451, 0.4384, 0.4441, 0.4459, 0.425, 0.4365, 0.4754, 0.3173, 0.4658, 0.3151, 0.4658, 0.3075, 0.476, 0.3097, 0.4789, 0.4404, 0.4838, 0.4402, 0.4845, 0.4478, 0.4793, 0.4481, 0.425, 0.3767, 0.4254, 0.4125, 0.4204, 0.4137, 0.4199, 0.3765, 0.5056, 0.379, 0.5056, 0.3438, 0.5107, 0.3425, 0.5107, 0.3792, 0.5047, 0.4153, 0.5056, 0.379, 0.5107, 0.3792, 0.5098, 0.4166, 0.4254, 0.4125, 0.4289, 0.4308, 0.425, 0.4365, 0.4204, 0.4137, 0.4264, 0.3419, 0.425, 0.3767, 0.4199, 0.3765, 0.4214, 0.3402, 0.5056, 0.3438, 0.5026, 0.3298, 0.5065, 0.3244, 0.5107, 0.3425, 0.4658, 0.3151, 0.4471, 0.3192, 0.4458, 0.3117, 0.4658, 0.3075, 0.4451, 0.4384, 0.4641, 0.4408, 0.4639, 0.4485, 0.4441, 0.4459, 0.4939, 0.3247, 0.4849, 0.3198, 0.4863, 0.3123, 0.4965, 0.3179, 0.4969, 0.4354, 0.5011, 0.4337, 0.505, 0.4396, 0.4999, 0.4422, 0.0307, 0.5578, 0.02661, 0.5674, 0.02462, 0.5663, 0.02876, 0.5566, 0.2005, 0.6653, 0.2015, 0.6396, 0.2038, 0.6406, 0.2029, 0.6668, 0.2021, 0.5894, 0.2006, 0.5407, 0.203, 0.5399, 0.2043, 0.5893, 0.07557, 0.4497, 0.05978, 0.4898, 0.05812, 0.4874, 0.07457, 0.446, 0.132, 0.703, 0.1654, 0.6956, 0.1663, 0.6991, 0.1324, 0.7064, 0.201, 0.4899, 0.1686, 0.4823, 0.1695, 0.479, 0.2034, 0.487, 0.1368, 0.4721, 0.1056, 0.4617, 0.1056, 0.4581, 0.1373, 0.4689, 0.06602, 0.7186, 0.09894, 0.7106, 0.09878, 0.7141, 0.06535, 0.7222, 0.1686, 0.4823, 0.1368, 0.4721, 0.1373, 0.4689, 0.1695, 0.479, 0.09894, 0.7106, 0.132, 0.703, 0.1324, 0.7064, 0.09878, 0.7141, 0.2021, 0.6146, 0.2021, 0.5894, 0.2043, 0.5893, 0.2044, 0.615, 0.05978, 0.4898, 0.04302, 0.529, 0.04125, 0.5273, 0.05812, 0.4874, 0.01434, 0.596, 0.01026, 0.6055, 0.008024, 0.605, 0.01217, 0.5954, 0.1654, 0.6956, 0.1985, 0.6907, 0.2003, 0.6938, 0.1663, 0.6991, 0.1056, 0.4617, 0.07557, 0.4497, 0.07457, 0.446, 0.1056, 0.4581, 0.2006, 0.5407, 0.201, 0.4899, 0.2034, 0.487, 0.203, 0.5399, 0.02876, 0.5566, 0.02462, 0.5663, 0.02275, 0.5647, 0.0269, 0.5549, 0.2029, 0.6668, 0.2038, 0.6406, 0.2063, 0.6408, 0.2054, 0.6672, 0.2043, 0.5893, 0.203, 0.5399, 0.2054, 0.5398, 0.2067, 0.5892, 0.07457, 0.446, 0.05812, 0.4874, 0.05619, 0.4855, 0.07309, 0.4426, 0.1324, 0.7064, 0.1663, 0.6991, 0.1672, 0.7021, 0.1327, 0.7094, 0.2034, 0.487, 0.1695, 0.479, 0.1705, 0.4761, 0.2061, 0.4845, 0.1373, 0.4689, 0.1056, 0.4581, 0.1055, 0.4551, 0.1377, 0.466, 0.06535, 0.7222, 0.09878, 0.7141, 0.09845, 0.7173, 0.06439, 0.7255, 0.1695, 0.479, 0.1373, 0.4689, 0.1377, 0.466, 0.1705, 0.4761, 0.09878, 0.7141, 0.1324, 0.7064, 0.1327, 0.7094, 0.09845, 0.7173, 0.2044, 0.615, 0.2043, 0.5893, 0.2067, 0.5892, 0.2068, 0.6151, 0.05812, 0.4874, 0.04125, 0.5273, 0.03939, 0.5256, 0.05619, 0.4855, 0.01217, 0.5954, 0.008024, 0.605, 0.006135, 0.6034, 0.01029, 0.5937, 0.1663, 0.6991, 0.2003, 0.6938, 0.2028, 0.6964, 0.1672, 0.7021, 0.1056, 0.4581, 0.07457, 0.446, 0.07309, 0.4426, 0.1055, 0.4551, 0.203, 0.5399, 0.2034, 0.487, 0.2061, 0.4845, 0.2054, 0.5398, 0.1961, 0.5441, 0.1962, 0.496, 0.201, 0.4899, 0.2006, 0.5407, 0.1068, 0.4688, 0.07775, 0.4574, 0.07557, 0.4497, 0.1056, 0.4617, 0.1625, 0.6892, 0.1943, 0.6841, 0.1985, 0.6907, 0.1654, 0.6956, 0.01987, 0.5949, 0.01605, 0.6038, 0.01026, 0.6055, 0.01434, 0.596, 0.06237, 0.4961, 0.04663, 0.5325, 0.04302, 0.529, 0.05978, 0.4898, 0.1975, 0.6128, 0.1974, 0.5896, 0.2021, 0.5894, 0.2021, 0.6146, 0.1006, 0.7033, 0.1314, 0.6962, 0.132, 0.703, 0.09894, 0.7106, 0.1654, 0.4882, 0.1359, 0.4785, 0.1368, 0.4721, 0.1686, 0.4823, 0.06992, 0.7107, 0.1006, 0.7033, 0.09894, 0.7106, 0.06602, 0.7186, 0.1359, 0.4785, 0.1068, 0.4688, 0.1056, 0.4617, 0.1368, 0.4721, 0.1962, 0.496, 0.1654, 0.4882, 0.1686, 0.4823, 0.201, 0.4899, 0.1314, 0.6962, 0.1625, 0.6892, 0.1654, 0.6956, 0.132, 0.703, 0.07775, 0.4574, 0.06237, 0.4961, 0.05978, 0.4898, 0.07557, 0.4497, 0.1974, 0.5896, 0.1961, 0.5441, 0.2006, 0.5407, 0.2021, 0.5894, 0.1959, 0.6594, 0.1969, 0.6358, 0.2015, 0.6396, 0.2005, 0.6653, 0.03512, 0.5593, 0.03132, 0.5683, 0.02661, 0.5674, 0.0307, 0.5578, 0.2595, 0.6097, 0.2558, 0.5984, 0.2828, 0.5923, 0.2833, 0.6179, 0.2411, 0.5947, 0.2274, 0.5987, 0.2067, 0.5892, 0.2412, 0.592, 0.2407, 0.6388, 0.2556, 0.6347, 0.2836, 0.6432, 0.2407, 0.6427, 0.2229, 0.6213, 0.2268, 0.6332, 0.2063, 0.6408, 0.2066, 0.628, 0.2603, 0.6599, 0.2561, 0.648, 0.2836, 0.6432, 0.2845, 0.6685, 0.2407, 0.6451, 0.2263, 0.6487, 0.2063, 0.6408, 0.2407, 0.6427, 0.242, 0.6918, 0.2574, 0.6843, 0.2853, 0.6932, 0.2422, 0.6954, 0.222, 0.6737, 0.2266, 0.6864, 0.2028, 0.6964, 0.2048, 0.6813, 0.2266, 0.6864, 0.242, 0.6918, 0.2422, 0.6954, 0.2028, 0.6964, 0.2561, 0.648, 0.2407, 0.6451, 0.2407, 0.6427, 0.2836, 0.6432, 0.2268, 0.6332, 0.2407, 0.6388, 0.2407, 0.6427, 0.2063, 0.6408, 0.2558, 0.5984, 0.2411, 0.5947, 0.2412, 0.592, 0.2828, 0.5923, 0.0269, 0.5549, 0.02275, 0.5647, 0.02039, 0.5646, 0.0247, 0.5545, 0.2407, 0.6388, 0.2268, 0.6332, 0.231, 0.628, 0.2409, 0.6319, 0.2092, 0.4894, 0.2423, 0.491, 0.2422, 0.4929, 0.2105, 0.4913, 0.07309, 0.4426, 0.05619, 0.4855, 0.05516, 0.4824, 0.07229, 0.438, 0.1327, 0.7094, 0.1672, 0.7021, 0.1686, 0.7058, 0.1331, 0.7135, 0.2061, 0.4845, 0.1705, 0.4761, 0.172, 0.4727, 0.2424, 0.4879, 0.1377, 0.466, 0.1055, 0.4551, 0.1051, 0.4512, 0.1382, 0.4621, 0.06439, 0.7255, 0.09845, 0.7173, 0.09778, 0.7216, 0.06264, 0.7301, 0.1705, 0.4761, 0.1377, 0.466, 0.1382, 0.4621, 0.172, 0.4727, 0.09845, 0.7173, 0.1327, 0.7094, 0.1331, 0.7135, 0.09778, 0.7216, 0.2229, 0.6213, 0.2224, 0.6088, 0.2282, 0.6096, 0.2283, 0.6196, 0.05619, 0.4855, 0.03939, 0.5256, 0.03767, 0.5239, 0.05516, 0.4824, 0.01029, 0.5937, 0.006135, 0.6034, 0.003116, 0.6049, 0.007434, 0.5948, 0.1672, 0.7021, 0.2028, 0.6964, 0.2422, 0.6954, 0.1686, 0.7058, 0.1055, 0.4551, 0.07309, 0.4426, 0.07229, 0.438, 0.1051, 0.4512, 0.2423, 0.491, 0.2859, 0.4974, 0.2849, 0.4991, 0.2422, 0.4929, 0.242, 0.6918, 0.2266, 0.6864, 0.231, 0.6808, 0.2418, 0.6846, 0.03939, 0.5256, 0.03104, 0.5452, 0.02901, 0.5443, 0.03767, 0.5239, 0.2274, 0.5987, 0.2224, 0.6088, 0.2068, 0.6151, 0.2067, 0.5892, 0.2592, 0.6224, 0.2595, 0.6097, 0.2833, 0.6179, 0.2835, 0.6307, 0.04663, 0.5325, 0.03893, 0.5504, 0.03478, 0.5483, 0.04302, 0.529, 0.1973, 0.6242, 0.1975, 0.6128, 0.2021, 0.6146, 0.2019, 0.6271, 0.2042, 0.6278, 0.2044, 0.615, 0.2068, 0.6151, 0.2066, 0.628, 0.04125, 0.5273, 0.03291, 0.5469, 0.03104, 0.5452, 0.03939, 0.5256, 0.2019, 0.6271, 0.2021, 0.6146, 0.2044, 0.615, 0.2042, 0.6278, 0.04302, 0.529, 0.03478, 0.5483, 0.03291, 0.5469, 0.04125, 0.5273, 0.4641, 0.4408, 0.474, 0.4406, 0.4742, 0.4483, 0.4639, 0.4485, 0.4802, 0.3185, 0.4754, 0.3173, 0.476, 0.3097, 0.4812, 0.3109, 0.4646, 0.4191, 0.4756, 0.4184, 0.474, 0.4406, 0.4641, 0.4408, 0.4657, 0.3344, 0.4767, 0.3365, 0.4762, 0.3782, 0.4652, 0.3779, 0.4652, 0.3779, 0.4762, 0.3782, 0.4756, 0.4184, 0.4646, 0.4191, 0.4658, 0.3151, 0.4754, 0.3173, 0.4767, 0.3365, 0.4657, 0.3344, 0.4863, 0.1494, 0.5028, 0.1494, 0.5028, 0.3073, 0.4863, 0.3073, 0.4175, 0.592, 0.4175, 0.6168, 0.2833, 0.6179, 0.2828, 0.5923, 0.2899, 0.09713, 0.29, 0.07287, 0.4194, 0.07392, 0.4194, 0.09818, 0.03767, 0.5239, 0.02901, 0.5443, 0.02697, 0.5435, 0.03595, 0.5223, 0.1974, 0.5896, 0.1975, 0.6128, 0.1854, 0.6095, 0.1849, 0.5902, 0.05997, 0.5456, 0.0548, 0.5585, 0.04973, 0.5573, 0.05643, 0.5421, 0.4863, 0.04986, 0.5028, 0.04986, 0.5028, 0.09962, 0.4863, 0.09962, 0.4863, 9.633e-05, 0.5028, 9.628e-05, 0.5028, 0.04986, 0.4863, 0.04986, 0.4863, 0.09962, 0.5028, 0.09962, 0.5028, 0.1494, 0.4863, 0.1494, 0.1804, 0.5904, 0.1794, 0.6063, 0.1775, 0.606, 0.1783, 0.5905, 0.05229, 0.565, 0.0548, 0.5585, 0.05643, 0.5599, 0.05395, 0.5664, 0.03512, 0.5593, 0.03893, 0.5504, 0.04973, 0.5573, 0.04643, 0.565, 0.2274, 0.5987, 0.2411, 0.5947, 0.2411, 0.6012, 0.2314, 0.6043, 0.1787, 0.6139, 0.1794, 0.6063, 0.1854, 0.6095, 0.1853, 0.6189, 0.02275, 0.5647, 0.01444, 0.5841, 0.01175, 0.5848, 0.02039, 0.5646, 0.2214, 0.6601, 0.2263, 0.6487, 0.2308, 0.6544, 0.2277, 0.6608, 0.2263, 0.6487, 0.2214, 0.6601, 0.2054, 0.6672, 0.2063, 0.6408, 0.2606, 0.6722, 0.2603, 0.6599, 0.2845, 0.6685, 0.2848, 0.681, 0.1952, 0.6715, 0.1959, 0.6594, 0.2005, 0.6653, 0.1998, 0.6786, 0.03132, 0.5683, 0.02369, 0.586, 0.01844, 0.5865, 0.02661, 0.5674, 0.02462, 0.5663, 0.01632, 0.5857, 0.01444, 0.5841, 0.02275, 0.5647, 0.2022, 0.6806, 0.2029, 0.6668, 0.2054, 0.6672, 0.2048, 0.6813, 0.02661, 0.5674, 0.01844, 0.5865, 0.01632, 0.5857, 0.02462, 0.5663, 0.1998, 0.6786, 0.2005, 0.6653, 0.2029, 0.6668, 0.2022, 0.6806, 0.4838, 0.4402, 0.4925, 0.4371, 0.4947, 0.4442, 0.4845, 0.4478, 0.4983, 0.3273, 0.4939, 0.3247, 0.4965, 0.3179, 0.5015, 0.3209, 0.4849, 0.3198, 0.4939, 0.3247, 0.4967, 0.3413, 0.4877, 0.3387, 0.4873, 0.3785, 0.4964, 0.3788, 0.4957, 0.4164, 0.4867, 0.4176, 0.4877, 0.3387, 0.4967, 0.3413, 0.4964, 0.3788, 0.4873, 0.3785, 0.4867, 0.4176, 0.4957, 0.4164, 0.4925, 0.4371, 0.4838, 0.4402, 0.1722, 0.6444, 0.1743, 0.6369, 0.1821, 0.6432, 0.1803, 0.6508, 0.2556, 0.6347, 0.2407, 0.6388, 0.2409, 0.6319, 0.2516, 0.6292, 0.01987, 0.5949, 0.02369, 0.586, 0.03925, 0.5858, 0.03737, 0.5927, 0.04355, 0.5931, 0.04559, 0.5861, 0.04732, 0.5872, 0.0453, 0.5942, 0.5194, 0.09962, 0.536, 0.09962, 0.536, 0.1494, 0.5194, 0.1494, 0.5194, 9.631e-05, 0.536, 9.631e-05, 0.536, 0.04986, 0.5194, 0.04986, 0.5194, 0.04986, 0.536, 0.04986, 0.536, 0.09962, 0.5194, 0.09962, 0.04979, 0.5717, 0.04559, 0.5861, 0.03925, 0.5858, 0.04309, 0.5725, 0.1969, 0.6358, 0.1959, 0.6594, 0.1821, 0.6432, 0.1851, 0.6282, 0.1777, 0.6216, 0.1743, 0.6369, 0.1725, 0.6359, 0.1758, 0.6208, 0.02039, 0.5646, 0.01175, 0.5848, 0.009066, 0.5855, 0.01803, 0.5645, 0.2901, 0.04861, 0.2902, 0.02435, 0.4196, 0.02541, 0.4195, 0.04966, 0.4176, 0.6417, 0.4177, 0.6665, 0.2845, 0.6685, 0.2836, 0.6432, 0.5194, 0.1494, 0.536, 0.1494, 0.536, 0.3073, 0.5194, 0.3073, 0.241, 0.6102, 0.2412, 0.6045, 0.2499, 0.6069, 0.2514, 0.6119, 0.2411, 0.6609, 0.241, 0.6549, 0.25, 0.6569, 0.2517, 0.663, 0.231, 0.663, 0.2327, 0.6576, 0.241, 0.6549, 0.2411, 0.6609, 0.2312, 0.6116, 0.2331, 0.6073, 0.2412, 0.6045, 0.241, 0.6102, 0.2514, 0.6119, 0.2513, 0.6183, 0.2488, 0.6165, 0.2485, 0.6146, 0.2411, 0.6609, 0.2517, 0.663, 0.249, 0.6654, 0.2412, 0.6644, 0.2513, 0.6183, 0.241, 0.6207, 0.241, 0.6172, 0.2488, 0.6165, 0.2523, 0.6687, 0.2414, 0.6713, 0.2413, 0.6676, 0.249, 0.6671, 0.2574, 0.6843, 0.242, 0.6918, 0.2418, 0.6846, 0.253, 0.6797, 0.2558, 0.5984, 0.2595, 0.6097, 0.254, 0.61, 0.2517, 0.6038, 0.2592, 0.6224, 0.2556, 0.6347, 0.2516, 0.6292, 0.2539, 0.6203, 0.2561, 0.648, 0.2603, 0.6599, 0.2544, 0.6604, 0.2518, 0.6536, 0.2411, 0.5947, 0.2558, 0.5984, 0.2517, 0.6038, 0.2411, 0.6012, 0.2606, 0.6722, 0.2574, 0.6843, 0.253, 0.6797, 0.255, 0.6707, 0.2224, 0.6088, 0.2274, 0.5987, 0.2314, 0.6043, 0.2282, 0.6096, 0.2407, 0.6451, 0.2561, 0.648, 0.2518, 0.6536, 0.2409, 0.6515, 0.2514, 0.6119, 0.2499, 0.6069, 0.2517, 0.6038, 0.254, 0.61, 0.2499, 0.6069, 0.2412, 0.6045, 0.2411, 0.6012, 0.2517, 0.6038, 0.241, 0.6285, 0.2497, 0.6261, 0.2516, 0.6292, 0.2409, 0.6319, 0.2306, 0.6174, 0.2329, 0.625, 0.231, 0.628, 0.2283, 0.6196, 0.2517, 0.663, 0.25, 0.6569, 0.2518, 0.6536, 0.2544, 0.6604, 0.25, 0.6569, 0.241, 0.6549, 0.2409, 0.6515, 0.2518, 0.6536, 0.2329, 0.6776, 0.2418, 0.681, 0.2418, 0.6846, 0.231, 0.6808, 0.2301, 0.6694, 0.2329, 0.6776, 0.231, 0.6808, 0.2277, 0.6719, 0.2412, 0.6045, 0.2331, 0.6073, 0.2314, 0.6043, 0.2411, 0.6012, 0.2329, 0.625, 0.241, 0.6285, 0.2409, 0.6319, 0.231, 0.628, 0.241, 0.6549, 0.2327, 0.6576, 0.2308, 0.6544, 0.2409, 0.6515, 0.2418, 0.681, 0.2509, 0.6768, 0.253, 0.6797, 0.2418, 0.6846, 0.2513, 0.6183, 0.2514, 0.6119, 0.254, 0.61, 0.2539, 0.6203, 0.2331, 0.6073, 0.2312, 0.6116, 0.2282, 0.6096, 0.2314, 0.6043, 0.2523, 0.6687, 0.2517, 0.663, 0.2544, 0.6604, 0.255, 0.6707, 0.2327, 0.6576, 0.231, 0.663, 0.2277, 0.6608, 0.2308, 0.6544, 0.2497, 0.6261, 0.2513, 0.6183, 0.2539, 0.6203, 0.2516, 0.6292, 0.2312, 0.6116, 0.2306, 0.6174, 0.2283, 0.6196, 0.2282, 0.6096, 0.2595, 0.6097, 0.2592, 0.6224, 0.2539, 0.6203, 0.254, 0.61, 0.241, 0.6285, 0.241, 0.6207, 0.2513, 0.6183, 0.2497, 0.6261, 0.2329, 0.625, 0.2306, 0.6174, 0.241, 0.6207, 0.241, 0.6285, 0.1777, 0.6216, 0.1787, 0.6139, 0.1853, 0.6189, 0.1851, 0.6282, 0.03132, 0.5683, 0.03512, 0.5593, 0.04643, 0.565, 0.04309, 0.5725, 0.04979, 0.5717, 0.05229, 0.565, 0.05395, 0.5664, 0.05153, 0.573, 0.4849, 0.3198, 0.4802, 0.3185, 0.4812, 0.3109, 0.4863, 0.3123, 0.2015, 0.6396, 0.2019, 0.6271, 0.2042, 0.6278, 0.2038, 0.6406, 0.2038, 0.6406, 0.2042, 0.6278, 0.2066, 0.628, 0.2063, 0.6408, 0.1969, 0.6358, 0.1973, 0.6242, 0.2019, 0.6271, 0.2015, 0.6396, 0.2556, 0.6347, 0.2592, 0.6224, 0.2835, 0.6307, 0.2836, 0.6432, 0.2268, 0.6332, 0.2229, 0.6213, 0.2283, 0.6196, 0.231, 0.628, 0.03104, 0.5452, 0.0269, 0.5549, 0.0247, 0.5545, 0.02901, 0.5443, 0.2224, 0.6088, 0.2229, 0.6213, 0.2066, 0.628, 0.2068, 0.6151, 0.03893, 0.5504, 0.03512, 0.5593, 0.0307, 0.5578, 0.03478, 0.5483, 0.03291, 0.5469, 0.02876, 0.5566, 0.0269, 0.5549, 0.03104, 0.5452, 0.03478, 0.5483, 0.0307, 0.5578, 0.02876, 0.5566, 0.03291, 0.5469, 0.474, 0.4406, 0.4789, 0.4404, 0.4793, 0.4481, 0.4742, 0.4483, 0.4756, 0.4184, 0.4811, 0.418, 0.4789, 0.4404, 0.474, 0.4406, 0.4767, 0.3365, 0.4822, 0.3376, 0.4818, 0.3784, 0.4762, 0.3782, 0.4762, 0.3782, 0.4818, 0.3784, 0.4811, 0.418, 0.4756, 0.4184, 0.4754, 0.3173, 0.4802, 0.3185, 0.4822, 0.3376, 0.4767, 0.3365, 0.5028, 0.1494, 0.5111, 0.1494, 0.5111, 0.3073, 0.5028, 0.3073, 0.4175, 0.6168, 0.4176, 0.6293, 0.2835, 0.6307, 0.2833, 0.6179, 0.29, 0.07287, 0.2901, 0.06074, 0.4195, 0.06179, 0.4194, 0.07392, 0.02901, 0.5443, 0.0247, 0.5545, 0.0225, 0.554, 0.02697, 0.5435, 0.1975, 0.6128, 0.1973, 0.6242, 0.1853, 0.6189, 0.1854, 0.6095, 0.0548, 0.5585, 0.05229, 0.565, 0.04643, 0.565, 0.04973, 0.5573, 0.5028, 0.04986, 0.5111, 0.04986, 0.5111, 0.09962, 0.5028, 0.09962, 0.5028, 9.628e-05, 0.5111, 9.628e-05, 0.5111, 0.04986, 0.5028, 0.04986, 0.5028, 0.09962, 0.5111, 0.09962, 0.5111, 0.1494, 0.5028, 0.1494, 0.1794, 0.6063, 0.1787, 0.6139, 0.1768, 0.6134, 0.1775, 0.606, 0.2509, 0.6768, 0.2523, 0.6687, 0.255, 0.6707, 0.253, 0.6797, 0.231, 0.663, 0.2301, 0.6694, 0.2277, 0.6719, 0.2277, 0.6608, 0.2603, 0.6599, 0.2606, 0.6722, 0.255, 0.6707, 0.2544, 0.6604, 0.2418, 0.681, 0.2414, 0.6713, 0.2523, 0.6687, 0.2509, 0.6768, 0.2329, 0.6776, 0.2301, 0.6694, 0.2414, 0.6713, 0.2418, 0.681, 0.04154, 0.6002, 0.04355, 0.5931, 0.0453, 0.5942, 0.04329, 0.6013, 0.01605, 0.6038, 0.01987, 0.5949, 0.03737, 0.5927, 0.03553, 0.5995, 0.1689, 0.6524, 0.1722, 0.6444, 0.1803, 0.6508, 0.1784, 0.6583, 0.5026, 0.3298, 0.4983, 0.3273, 0.5015, 0.3209, 0.5065, 0.3244, 0.1985, 0.6907, 0.1998, 0.6786, 0.2022, 0.6806, 0.2003, 0.6938, 0.2003, 0.6938, 0.2022, 0.6806, 0.2048, 0.6813, 0.2028, 0.6964, 0.1943, 0.6841, 0.1952, 0.6715, 0.1998, 0.6786, 0.1985, 0.6907, 0.2574, 0.6843, 0.2606, 0.6722, 0.2848, 0.681, 0.2853, 0.6932, 0.01444, 0.5841, 0.01029, 0.5937, 0.007434, 0.5948, 0.01175, 0.5848, 0.2214, 0.6601, 0.222, 0.6737, 0.2048, 0.6813, 0.2054, 0.6672, 0.02369, 0.586, 0.01987, 0.5949, 0.01434, 0.596, 0.01844, 0.5865, 0.01632, 0.5857, 0.01217, 0.5954, 0.01029, 0.5937, 0.01444, 0.5841, 0.01844, 0.5865, 0.01434, 0.596, 0.01217, 0.5954, 0.01632, 0.5857, 0.4925, 0.4371, 0.4969, 0.4354, 0.4999, 0.4422, 0.4947, 0.4442, 0.4939, 0.3247, 0.4983, 0.3273, 0.5011, 0.3426, 0.4967, 0.3413, 0.4964, 0.3788, 0.501, 0.3789, 0.5002, 0.4158, 0.4957, 0.4164, 0.4967, 0.3413, 0.5011, 0.3426, 0.501, 0.3789, 0.4964, 0.3788, 0.4957, 0.4164, 0.5002, 0.4158, 0.4969, 0.4354, 0.4925, 0.4371, 0.2266, 0.6864, 0.222, 0.6737, 0.2277, 0.6719, 0.231, 0.6808, 0.536, 0.09962, 0.5443, 0.09962, 0.5443, 0.1494, 0.536, 0.1494, 0.536, 9.631e-05, 0.5443, 9.631e-05, 0.5443, 0.04986, 0.536, 0.04986, 0.536, 0.04986, 0.5443, 0.04986, 0.5443, 0.09962, 0.536, 0.09962, 0.04559, 0.5861, 0.04355, 0.5931, 0.03737, 0.5927, 0.03925, 0.5858, 0.1959, 0.6594, 0.1952, 0.6715, 0.1803, 0.6508, 0.1821, 0.6432, 0.1743, 0.6369, 0.1722, 0.6444, 0.1705, 0.643, 0.1725, 0.6359, 0.01175, 0.5848, 0.007434, 0.5948, 0.004582, 0.596, 0.009066, 0.5855, 0.2902, 0.02435, 0.2903, 0.01223, 0.4197, 0.01328, 0.4196, 0.02541, 0.4177, 0.6665, 0.4177, 0.679, 0.2848, 0.681, 0.2845, 0.6685, 0.536, 0.1494, 0.5443, 0.1494, 0.5443, 0.3073, 0.536, 0.3073, 0.2335, 0.6154, 0.2338, 0.6137, 0.241, 0.6137, 0.241, 0.6172, 0.241, 0.6172, 0.241, 0.6137, 0.2485, 0.6146, 0.2488, 0.6165, 0.2337, 0.6668, 0.2337, 0.665, 0.2412, 0.6644, 0.2413, 0.6676, 0.2413, 0.6676, 0.2412, 0.6644, 0.249, 0.6654, 0.249, 0.6671, 0.2414, 0.6713, 0.2301, 0.6694, 0.2337, 0.6668, 0.2413, 0.6676, 0.2312, 0.6116, 0.241, 0.6102, 0.241, 0.6137, 0.2338, 0.6137, 0.241, 0.6207, 0.2306, 0.6174, 0.2335, 0.6154, 0.241, 0.6172, 0.2301, 0.6694, 0.231, 0.663, 0.2337, 0.665, 0.2337, 0.6668, 0.2306, 0.6174, 0.2312, 0.6116, 0.2338, 0.6137, 0.2335, 0.6154, 0.241, 0.6102, 0.2514, 0.6119, 0.2485, 0.6146, 0.241, 0.6137, 0.231, 0.663, 0.2411, 0.6609, 0.2412, 0.6644, 0.2337, 0.665, 0.2517, 0.663, 0.2523, 0.6687, 0.249, 0.6671, 0.249, 0.6654, 0.2867, 0.5405, 0.2859, 0.4974, 0.2885, 0.4937, 0.2887, 0.5408, 0.2859, 0.4974, 0.2423, 0.491, 0.2424, 0.4879, 0.2885, 0.4937, 0.2413, 0.589, 0.2805, 0.5883, 0.2828, 0.5923, 0.2412, 0.592, 0.2805, 0.5883, 0.2867, 0.5405, 0.2887, 0.5408, 0.2828, 0.5923, 0.2077, 0.5398, 0.2094, 0.5852, 0.2067, 0.5892, 0.2054, 0.5398, 0.2092, 0.4894, 0.2077, 0.5398, 0.2054, 0.5398, 0.2061, 0.4845, 0.2423, 0.491, 0.2092, 0.4894, 0.2061, 0.4845, 0.2424, 0.4879, 0.2094, 0.5852, 0.2413, 0.589, 0.2412, 0.592, 0.2067, 0.5892, 0.2417, 0.5392, 0.2422, 0.4929, 0.2849, 0.4991, 0.2854, 0.5404, 0.2413, 0.5871, 0.2417, 0.5392, 0.2854, 0.5404, 0.2795, 0.5867, 0.2106, 0.5835, 0.209, 0.5398, 0.2417, 0.5392, 0.2413, 0.5871, 0.209, 0.5398, 0.2105, 0.4913, 0.2422, 0.4929, 0.2417, 0.5392, 0.2859, 0.4974, 0.2867, 0.5405, 0.2854, 0.5404, 0.2849, 0.4991, 0.2413, 0.589, 0.2094, 0.5852, 0.2106, 0.5835, 0.2413, 0.5871, 0.2077, 0.5398, 0.2092, 0.4894, 0.2105, 0.4913, 0.209, 0.5398, 0.2867, 0.5405, 0.2805, 0.5883, 0.2795, 0.5867, 0.2854, 0.5404])
me_cube_001.materials.append(mat_static_001)
me_cube_001.materials.append(mat_material_001)
me_cube_001.use_remesh_fix_poles = True
me_cube_001.use_remesh_preserve_attributes = False
me_cube_001.use_mirror_vertex_groups = False
me_cube_001.update()

# ---- objects
ob_cube = bpy.data.objects.new('Cube', me_cube_001)

# ---- transforms, parenting, visibility, modifiers, constraints
ob_cube.location = (0.0, 0.0, 0.0)
ob_cube.lineart.crease_threshold = 0.0

# ---- collection membership
col_collection.objects.link(ob_cube)

# ---- scene / render settings (as saved in the file)
scene.frame_start = 1; scene.frame_end = 250; scene.frame_set(1)
scene.render.engine = 'BLENDER_EEVEE_NEXT'
scene.cycles.use_denoising = False
scene.cycles.samples = 128
scene.cycles.sampling_pattern = 'TABULATED_SOBOL'
scene.cycles.use_adaptive_sampling = False
scene.cycles.use_light_tree = False
scene.view_settings.view_transform = 'Filmic'
bpy.context.view_layer.update()

# ---- added for rendering (the .blend has no active camera and no usable light): camera, sun
cam_auto = bpy.data.cameras.new('AutoCamera')
cam_auto.lens = 50.0
cam_auto.sensor_width = 36.0
cam_auto.clip_end = 1000.0
ob_auto_camera = bpy.data.objects.new('AutoCamera', cam_auto)
scene.collection.objects.link(ob_auto_camera)
ob_auto_camera.location = (3.97865, -4.16475, 3.13871)
ob_auto_camera.rotation_euler = (1.09748, -7.21219e-08, 0.694738)
scene.camera = ob_auto_camera
light_auto_sun = bpy.data.lights.new('AutoSun', 'SUN')
light_auto_sun.energy = 3.0
light_auto_sun.angle = 0.0523599
ob_auto_sun = bpy.data.objects.new('AutoSun', light_auto_sun)
scene.collection.objects.link(ob_auto_sun)
ob_auto_sun.rotation_euler = (0.872665, 0.174533, 0.523599)
bpy.context.view_layer.update()
